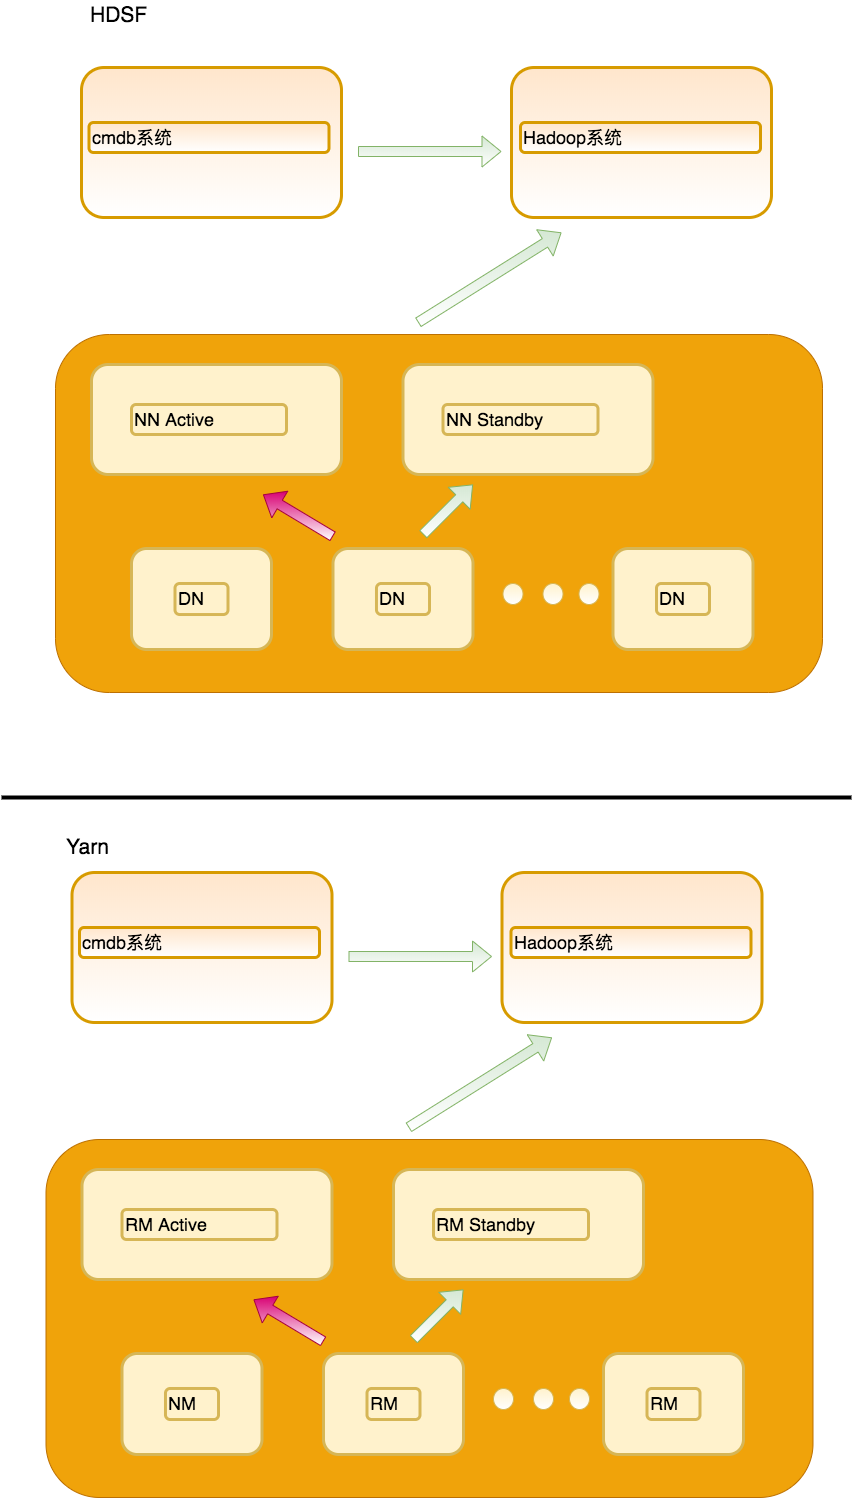

The diagram above was exported from draw.io. Its source (the exported page's mxGraphModel, read from the mxfile embedded in the PNG):
<mxGraphModel dx="2669" dy="1042" grid="1" gridSize="10" guides="1" tooltips="1" connect="1" arrows="1" fold="1" page="1" pageScale="1" pageWidth="827" pageHeight="1169" math="0" shadow="0">
  <root>
    <mxCell id="0" />
    <mxCell id="1" parent="0" />
    <mxCell id="sg1MTAga-Q_66FKi8WmS-4" value="&lt;br&gt;&lt;div&gt;&lt;/div&gt;" style="rounded=1;whiteSpace=wrap;html=1;strokeWidth=3;align=left;fillColor=#ffe6cc;strokeColor=#d79b00;gradientColor=#ffffff;" vertex="1" parent="1">
      <mxGeometry x="60" y="145" width="260" height="150" as="geometry" />
    </mxCell>
    <mxCell id="sg1MTAga-Q_66FKi8WmS-22" value="" style="rounded=1;whiteSpace=wrap;html=1;fillColor=#f0a30a;strokeColor=#BD7000;fontColor=#ffffff;" vertex="1" parent="1">
      <mxGeometry x="34" y="412" width="767" height="358" as="geometry" />
    </mxCell>
    <mxCell id="sg1MTAga-Q_66FKi8WmS-1" value="&lt;br&gt;&lt;div&gt;&lt;/div&gt;" style="rounded=1;whiteSpace=wrap;html=1;strokeWidth=3;align=left;fillColor=#ffe6cc;strokeColor=#d79b00;gradientColor=#ffffff;" vertex="1" parent="1">
      <mxGeometry x="490" y="145" width="260" height="150" as="geometry" />
    </mxCell>
    <mxCell id="sg1MTAga-Q_66FKi8WmS-3" value="&lt;font style=&quot;font-size: 18px&quot;&gt;cmdb系统&lt;/font&gt;&lt;br&gt;&lt;div&gt;&lt;/div&gt;" style="rounded=1;whiteSpace=wrap;html=1;strokeWidth=3;align=left;fillColor=#ffe6cc;strokeColor=#d79b00;gradientColor=#ffffff;" vertex="1" parent="1">
      <mxGeometry x="67.5" y="200" width="240" height="30" as="geometry" />
    </mxCell>
    <mxCell id="sg1MTAga-Q_66FKi8WmS-5" value="&lt;font style=&quot;font-size: 18px&quot;&gt;Hadoop系统&lt;/font&gt;&lt;br&gt;&lt;div&gt;&lt;/div&gt;" style="rounded=1;whiteSpace=wrap;html=1;strokeWidth=3;align=left;fillColor=#ffe6cc;strokeColor=#d79b00;gradientColor=#ffffff;" vertex="1" parent="1">
      <mxGeometry x="499" y="200" width="240" height="30" as="geometry" />
    </mxCell>
    <mxCell id="sg1MTAga-Q_66FKi8WmS-6" value="&lt;br&gt;&lt;div&gt;&lt;/div&gt;" style="rounded=1;whiteSpace=wrap;html=1;strokeWidth=3;align=left;fillColor=#fff2cc;strokeColor=#d6b656;" vertex="1" parent="1">
      <mxGeometry x="70" y="442" width="250" height="110" as="geometry" />
    </mxCell>
    <mxCell id="sg1MTAga-Q_66FKi8WmS-7" value="&lt;font style=&quot;font-size: 18px&quot;&gt;NN Active&lt;/font&gt;&lt;br&gt;&lt;div&gt;&lt;/div&gt;" style="rounded=1;whiteSpace=wrap;html=1;strokeWidth=3;align=left;fillColor=#fff2cc;strokeColor=#d6b656;" vertex="1" parent="1">
      <mxGeometry x="110" y="482" width="155" height="30" as="geometry" />
    </mxCell>
    <mxCell id="sg1MTAga-Q_66FKi8WmS-8" value="&lt;br&gt;&lt;div&gt;&lt;/div&gt;" style="rounded=1;whiteSpace=wrap;html=1;strokeWidth=3;align=left;fillColor=#fff2cc;strokeColor=#d6b656;" vertex="1" parent="1">
      <mxGeometry x="110" y="626" width="140" height="101" as="geometry" />
    </mxCell>
    <mxCell id="sg1MTAga-Q_66FKi8WmS-9" value="&lt;font style=&quot;font-size: 18px&quot;&gt;DN&lt;/font&gt;&lt;br&gt;&lt;div&gt;&lt;/div&gt;" style="rounded=1;whiteSpace=wrap;html=1;strokeWidth=3;align=left;fillColor=#fff2cc;strokeColor=#d6b656;" vertex="1" parent="1">
      <mxGeometry x="153.5" y="661" width="53" height="31" as="geometry" />
    </mxCell>
    <mxCell id="sg1MTAga-Q_66FKi8WmS-10" value="&lt;br&gt;&lt;div&gt;&lt;/div&gt;" style="rounded=1;whiteSpace=wrap;html=1;strokeWidth=3;align=left;fillColor=#fff2cc;strokeColor=#d6b656;" vertex="1" parent="1">
      <mxGeometry x="311.5" y="626" width="140" height="101" as="geometry" />
    </mxCell>
    <mxCell id="sg1MTAga-Q_66FKi8WmS-11" value="&lt;font style=&quot;font-size: 18px&quot;&gt;DN&lt;/font&gt;&lt;br&gt;&lt;div&gt;&lt;/div&gt;" style="rounded=1;whiteSpace=wrap;html=1;strokeWidth=3;align=left;fillColor=#fff2cc;strokeColor=#d6b656;" vertex="1" parent="1">
      <mxGeometry x="355" y="661" width="53" height="31" as="geometry" />
    </mxCell>
    <mxCell id="sg1MTAga-Q_66FKi8WmS-12" value="&lt;br&gt;&lt;div&gt;&lt;/div&gt;" style="rounded=1;whiteSpace=wrap;html=1;strokeWidth=3;align=left;fillColor=#fff2cc;strokeColor=#d6b656;" vertex="1" parent="1">
      <mxGeometry x="381.5" y="442" width="250" height="110" as="geometry" />
    </mxCell>
    <mxCell id="sg1MTAga-Q_66FKi8WmS-13" value="&lt;font style=&quot;font-size: 18px&quot;&gt;NN Standby&lt;/font&gt;&lt;br&gt;&lt;div&gt;&lt;/div&gt;" style="rounded=1;whiteSpace=wrap;html=1;strokeWidth=3;align=left;fillColor=#fff2cc;strokeColor=#d6b656;" vertex="1" parent="1">
      <mxGeometry x="421.5" y="482" width="155" height="30" as="geometry" />
    </mxCell>
    <mxCell id="sg1MTAga-Q_66FKi8WmS-14" value="&lt;br&gt;&lt;div&gt;&lt;/div&gt;" style="rounded=1;whiteSpace=wrap;html=1;strokeWidth=3;align=left;fillColor=#fff2cc;strokeColor=#d6b656;" vertex="1" parent="1">
      <mxGeometry x="591.5" y="626" width="140" height="101" as="geometry" />
    </mxCell>
    <mxCell id="sg1MTAga-Q_66FKi8WmS-15" value="&lt;font style=&quot;font-size: 18px&quot;&gt;DN&lt;/font&gt;&lt;br&gt;&lt;div&gt;&lt;/div&gt;" style="rounded=1;whiteSpace=wrap;html=1;strokeWidth=3;align=left;fillColor=#fff2cc;strokeColor=#d6b656;" vertex="1" parent="1">
      <mxGeometry x="635" y="661" width="53" height="31" as="geometry" />
    </mxCell>
    <mxCell id="sg1MTAga-Q_66FKi8WmS-16" value="" style="ellipse;whiteSpace=wrap;html=1;fillColor=#fff2cc;strokeColor=#d6b656;gradientColor=#ffffff;" vertex="1" parent="1">
      <mxGeometry x="481.5" y="661" width="20" height="21" as="geometry" />
    </mxCell>
    <mxCell id="sg1MTAga-Q_66FKi8WmS-19" value="" style="ellipse;whiteSpace=wrap;html=1;fillColor=#fff2cc;strokeColor=#d6b656;gradientColor=#ffffff;" vertex="1" parent="1">
      <mxGeometry x="521.5" y="661" width="20" height="21" as="geometry" />
    </mxCell>
    <mxCell id="sg1MTAga-Q_66FKi8WmS-20" value="" style="shape=flexArrow;endArrow=classic;html=1;fillColor=#d5e8d4;strokeColor=#82b366;gradientColor=#ffffff;" edge="1" parent="1">
      <mxGeometry width="50" height="50" relative="1" as="geometry">
        <mxPoint x="401.5" y="612" as="sourcePoint" />
        <mxPoint x="451.5" y="562" as="targetPoint" />
      </mxGeometry>
    </mxCell>
    <mxCell id="sg1MTAga-Q_66FKi8WmS-21" value="" style="shape=flexArrow;endArrow=classic;html=1;fillColor=#d80073;strokeColor=#A50040;gradientColor=#ffffff;" edge="1" parent="1">
      <mxGeometry width="50" height="50" relative="1" as="geometry">
        <mxPoint x="311.5" y="614" as="sourcePoint" />
        <mxPoint x="241.5" y="572" as="targetPoint" />
      </mxGeometry>
    </mxCell>
    <mxCell id="sg1MTAga-Q_66FKi8WmS-23" value="" style="ellipse;whiteSpace=wrap;html=1;fillColor=#fff2cc;strokeColor=#d6b656;gradientColor=#ffffff;" vertex="1" parent="1">
      <mxGeometry x="557.5" y="661" width="20" height="21" as="geometry" />
    </mxCell>
    <mxCell id="sg1MTAga-Q_66FKi8WmS-24" value="" style="shape=flexArrow;endArrow=classic;html=1;fillColor=#d5e8d4;strokeColor=#82b366;gradientColor=#ffffff;" edge="1" parent="1">
      <mxGeometry width="50" height="50" relative="1" as="geometry">
        <mxPoint x="396.5" y="400" as="sourcePoint" />
        <mxPoint x="540" y="310" as="targetPoint" />
      </mxGeometry>
    </mxCell>
    <mxCell id="sg1MTAga-Q_66FKi8WmS-25" value="" style="shape=flexArrow;endArrow=classic;html=1;fillColor=#d5e8d4;strokeColor=#82b366;gradientColor=#ffffff;" edge="1" parent="1">
      <mxGeometry width="50" height="50" relative="1" as="geometry">
        <mxPoint x="336.5" y="229" as="sourcePoint" />
        <mxPoint x="480" y="229" as="targetPoint" />
      </mxGeometry>
    </mxCell>
    <mxCell id="sg1MTAga-Q_66FKi8WmS-27" value="&lt;br&gt;&lt;div&gt;&lt;/div&gt;" style="rounded=1;whiteSpace=wrap;html=1;strokeWidth=3;align=left;fillColor=#ffe6cc;strokeColor=#d79b00;gradientColor=#ffffff;" vertex="1" parent="1">
      <mxGeometry x="50.5" y="950" width="260" height="150" as="geometry" />
    </mxCell>
    <mxCell id="sg1MTAga-Q_66FKi8WmS-28" value="" style="rounded=1;whiteSpace=wrap;html=1;fillColor=#f0a30a;strokeColor=#BD7000;fontColor=#ffffff;" vertex="1" parent="1">
      <mxGeometry x="24.5" y="1217" width="767" height="358" as="geometry" />
    </mxCell>
    <mxCell id="sg1MTAga-Q_66FKi8WmS-29" value="&lt;br&gt;&lt;div&gt;&lt;/div&gt;" style="rounded=1;whiteSpace=wrap;html=1;strokeWidth=3;align=left;fillColor=#ffe6cc;strokeColor=#d79b00;gradientColor=#ffffff;" vertex="1" parent="1">
      <mxGeometry x="480.5" y="950" width="260" height="150" as="geometry" />
    </mxCell>
    <mxCell id="sg1MTAga-Q_66FKi8WmS-30" value="&lt;font style=&quot;font-size: 18px&quot;&gt;cmdb系统&lt;/font&gt;&lt;br&gt;&lt;div&gt;&lt;/div&gt;" style="rounded=1;whiteSpace=wrap;html=1;strokeWidth=3;align=left;fillColor=#ffe6cc;strokeColor=#d79b00;gradientColor=#ffffff;" vertex="1" parent="1">
      <mxGeometry x="58" y="1005" width="240" height="30" as="geometry" />
    </mxCell>
    <mxCell id="sg1MTAga-Q_66FKi8WmS-31" value="&lt;font style=&quot;font-size: 18px&quot;&gt;Hadoop系统&lt;/font&gt;&lt;br&gt;&lt;div&gt;&lt;/div&gt;" style="rounded=1;whiteSpace=wrap;html=1;strokeWidth=3;align=left;fillColor=#ffe6cc;strokeColor=#d79b00;gradientColor=#ffffff;" vertex="1" parent="1">
      <mxGeometry x="489.5" y="1005" width="240" height="30" as="geometry" />
    </mxCell>
    <mxCell id="sg1MTAga-Q_66FKi8WmS-32" value="&lt;br&gt;&lt;div&gt;&lt;/div&gt;" style="rounded=1;whiteSpace=wrap;html=1;strokeWidth=3;align=left;fillColor=#fff2cc;strokeColor=#d6b656;" vertex="1" parent="1">
      <mxGeometry x="60.5" y="1247" width="250" height="110" as="geometry" />
    </mxCell>
    <mxCell id="sg1MTAga-Q_66FKi8WmS-33" value="&lt;font style=&quot;font-size: 18px&quot;&gt;RM Active&lt;/font&gt;&lt;br&gt;&lt;div&gt;&lt;/div&gt;" style="rounded=1;whiteSpace=wrap;html=1;strokeWidth=3;align=left;fillColor=#fff2cc;strokeColor=#d6b656;" vertex="1" parent="1">
      <mxGeometry x="100.5" y="1287" width="155" height="30" as="geometry" />
    </mxCell>
    <mxCell id="sg1MTAga-Q_66FKi8WmS-34" value="&lt;br&gt;&lt;div&gt;&lt;/div&gt;" style="rounded=1;whiteSpace=wrap;html=1;strokeWidth=3;align=left;fillColor=#fff2cc;strokeColor=#d6b656;" vertex="1" parent="1">
      <mxGeometry x="100.5" y="1431" width="140" height="101" as="geometry" />
    </mxCell>
    <mxCell id="sg1MTAga-Q_66FKi8WmS-35" value="&lt;font style=&quot;font-size: 18px&quot;&gt;NM&lt;/font&gt;&lt;br&gt;&lt;div&gt;&lt;/div&gt;" style="rounded=1;whiteSpace=wrap;html=1;strokeWidth=3;align=left;fillColor=#fff2cc;strokeColor=#d6b656;" vertex="1" parent="1">
      <mxGeometry x="144" y="1466" width="53" height="31" as="geometry" />
    </mxCell>
    <mxCell id="sg1MTAga-Q_66FKi8WmS-36" value="&lt;br&gt;&lt;div&gt;&lt;/div&gt;" style="rounded=1;whiteSpace=wrap;html=1;strokeWidth=3;align=left;fillColor=#fff2cc;strokeColor=#d6b656;" vertex="1" parent="1">
      <mxGeometry x="302" y="1431" width="140" height="101" as="geometry" />
    </mxCell>
    <mxCell id="sg1MTAga-Q_66FKi8WmS-37" value="&lt;font style=&quot;font-size: 18px&quot;&gt;RM&lt;/font&gt;&lt;br&gt;&lt;div&gt;&lt;/div&gt;" style="rounded=1;whiteSpace=wrap;html=1;strokeWidth=3;align=left;fillColor=#fff2cc;strokeColor=#d6b656;" vertex="1" parent="1">
      <mxGeometry x="345.5" y="1466" width="53" height="31" as="geometry" />
    </mxCell>
    <mxCell id="sg1MTAga-Q_66FKi8WmS-38" value="&lt;br&gt;&lt;div&gt;&lt;/div&gt;" style="rounded=1;whiteSpace=wrap;html=1;strokeWidth=3;align=left;fillColor=#fff2cc;strokeColor=#d6b656;" vertex="1" parent="1">
      <mxGeometry x="372" y="1247" width="250" height="110" as="geometry" />
    </mxCell>
    <mxCell id="sg1MTAga-Q_66FKi8WmS-39" value="&lt;font style=&quot;font-size: 18px&quot;&gt;RM Standby&lt;/font&gt;&lt;br&gt;&lt;div&gt;&lt;/div&gt;" style="rounded=1;whiteSpace=wrap;html=1;strokeWidth=3;align=left;fillColor=#fff2cc;strokeColor=#d6b656;" vertex="1" parent="1">
      <mxGeometry x="412" y="1287" width="155" height="30" as="geometry" />
    </mxCell>
    <mxCell id="sg1MTAga-Q_66FKi8WmS-40" value="&lt;br&gt;&lt;div&gt;&lt;/div&gt;" style="rounded=1;whiteSpace=wrap;html=1;strokeWidth=3;align=left;fillColor=#fff2cc;strokeColor=#d6b656;" vertex="1" parent="1">
      <mxGeometry x="582" y="1431" width="140" height="101" as="geometry" />
    </mxCell>
    <mxCell id="sg1MTAga-Q_66FKi8WmS-41" value="&lt;font style=&quot;font-size: 18px&quot;&gt;RM&lt;/font&gt;&lt;br&gt;&lt;div&gt;&lt;/div&gt;" style="rounded=1;whiteSpace=wrap;html=1;strokeWidth=3;align=left;fillColor=#fff2cc;strokeColor=#d6b656;" vertex="1" parent="1">
      <mxGeometry x="625.5" y="1466" width="53" height="31" as="geometry" />
    </mxCell>
    <mxCell id="sg1MTAga-Q_66FKi8WmS-42" value="" style="ellipse;whiteSpace=wrap;html=1;fillColor=#fff2cc;strokeColor=#d6b656;gradientColor=#ffffff;" vertex="1" parent="1">
      <mxGeometry x="472" y="1466" width="20" height="21" as="geometry" />
    </mxCell>
    <mxCell id="sg1MTAga-Q_66FKi8WmS-43" value="" style="ellipse;whiteSpace=wrap;html=1;fillColor=#fff2cc;strokeColor=#d6b656;gradientColor=#ffffff;" vertex="1" parent="1">
      <mxGeometry x="512" y="1466" width="20" height="21" as="geometry" />
    </mxCell>
    <mxCell id="sg1MTAga-Q_66FKi8WmS-44" value="" style="shape=flexArrow;endArrow=classic;html=1;fillColor=#d5e8d4;strokeColor=#82b366;gradientColor=#ffffff;" edge="1" parent="1">
      <mxGeometry width="50" height="50" relative="1" as="geometry">
        <mxPoint x="392" y="1416.9999999999998" as="sourcePoint" />
        <mxPoint x="442" y="1366.9999999999998" as="targetPoint" />
      </mxGeometry>
    </mxCell>
    <mxCell id="sg1MTAga-Q_66FKi8WmS-45" value="" style="shape=flexArrow;endArrow=classic;html=1;fillColor=#d80073;strokeColor=#A50040;gradientColor=#ffffff;" edge="1" parent="1">
      <mxGeometry width="50" height="50" relative="1" as="geometry">
        <mxPoint x="302" y="1419" as="sourcePoint" />
        <mxPoint x="232" y="1376.9999999999998" as="targetPoint" />
      </mxGeometry>
    </mxCell>
    <mxCell id="sg1MTAga-Q_66FKi8WmS-46" value="" style="ellipse;whiteSpace=wrap;html=1;fillColor=#fff2cc;strokeColor=#d6b656;gradientColor=#ffffff;" vertex="1" parent="1">
      <mxGeometry x="548" y="1466" width="20" height="21" as="geometry" />
    </mxCell>
    <mxCell id="sg1MTAga-Q_66FKi8WmS-47" value="" style="shape=flexArrow;endArrow=classic;html=1;fillColor=#d5e8d4;strokeColor=#82b366;gradientColor=#ffffff;" edge="1" parent="1">
      <mxGeometry width="50" height="50" relative="1" as="geometry">
        <mxPoint x="387" y="1205" as="sourcePoint" />
        <mxPoint x="530.5" y="1115" as="targetPoint" />
      </mxGeometry>
    </mxCell>
    <mxCell id="sg1MTAga-Q_66FKi8WmS-48" value="" style="shape=flexArrow;endArrow=classic;html=1;fillColor=#d5e8d4;strokeColor=#82b366;gradientColor=#ffffff;" edge="1" parent="1">
      <mxGeometry width="50" height="50" relative="1" as="geometry">
        <mxPoint x="327" y="1034" as="sourcePoint" />
        <mxPoint x="470.5" y="1034" as="targetPoint" />
      </mxGeometry>
    </mxCell>
    <mxCell id="sg1MTAga-Q_66FKi8WmS-49" value="" style="line;strokeWidth=4;html=1;perimeter=backbonePerimeter;points=[];outlineConnect=0;gradientColor=#ffffff;" vertex="1" parent="1">
      <mxGeometry x="-20" y="870" width="850" height="10" as="geometry" />
    </mxCell>
    <mxCell id="sg1MTAga-Q_66FKi8WmS-50" value="&lt;font style=&quot;font-size: 21px&quot;&gt;HDSF&lt;/font&gt;" style="text;html=1;resizable=0;points=[];autosize=1;align=left;verticalAlign=top;spacingTop=-4;" vertex="1" parent="1">
      <mxGeometry x="67" y="78" width="70" height="20" as="geometry" />
    </mxCell>
    <mxCell id="sg1MTAga-Q_66FKi8WmS-51" value="&lt;font style=&quot;font-size: 21px&quot;&gt;Yarn&lt;/font&gt;" style="text;html=1;resizable=0;points=[];autosize=1;align=left;verticalAlign=top;spacingTop=-4;" vertex="1" parent="1">
      <mxGeometry x="43" y="910" width="60" height="20" as="geometry" />
    </mxCell>
  </root>
</mxGraphModel>